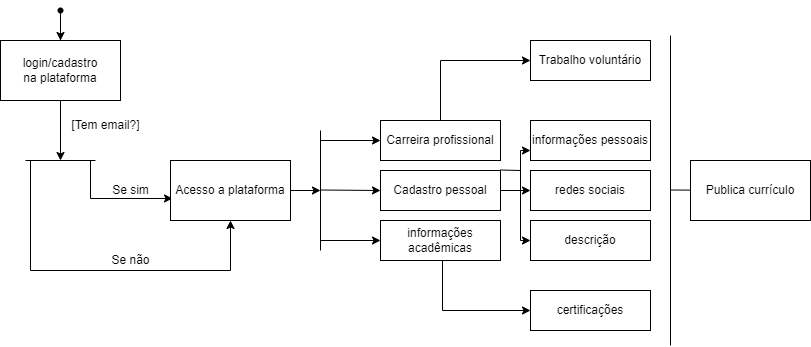

The diagram above was exported from draw.io. Its source (the exported page's mxGraphModel, read from the mxfile embedded in the PNG):
<mxGraphModel dx="1098" dy="648" grid="1" gridSize="10" guides="1" tooltips="1" connect="1" arrows="1" fold="1" page="1" pageScale="1" pageWidth="827" pageHeight="1169" math="0" shadow="0">
  <root>
    <mxCell id="0" />
    <mxCell id="1" parent="0" />
    <mxCell id="Ixzr4LLj_cnwP-CNiU-C-8" style="edgeStyle=orthogonalEdgeStyle;rounded=0;orthogonalLoop=1;jettySize=auto;html=1;" parent="1" source="Ixzr4LLj_cnwP-CNiU-C-6" target="Ixzr4LLj_cnwP-CNiU-C-9" edge="1">
      <mxGeometry relative="1" as="geometry">
        <mxPoint x="70" y="200" as="targetPoint" />
      </mxGeometry>
    </mxCell>
    <mxCell id="Ixzr4LLj_cnwP-CNiU-C-6" value="" style="shape=waypoint;sketch=0;fillStyle=solid;size=6;pointerEvents=1;points=[];fillColor=none;resizable=0;rotatable=0;perimeter=centerPerimeter;snapToPoint=1;" parent="1" vertex="1">
      <mxGeometry x="60" y="130" width="20" height="20" as="geometry" />
    </mxCell>
    <mxCell id="Ixzr4LLj_cnwP-CNiU-C-13" style="edgeStyle=orthogonalEdgeStyle;rounded=0;orthogonalLoop=1;jettySize=auto;html=1;" parent="1" source="Ixzr4LLj_cnwP-CNiU-C-9" edge="1">
      <mxGeometry relative="1" as="geometry">
        <mxPoint x="70" y="290" as="targetPoint" />
      </mxGeometry>
    </mxCell>
    <mxCell id="Ixzr4LLj_cnwP-CNiU-C-9" value="login/cadastro&lt;br&gt;na plataforma" style="rounded=0;whiteSpace=wrap;html=1;" parent="1" vertex="1">
      <mxGeometry x="10" y="170" width="120" height="60" as="geometry" />
    </mxCell>
    <mxCell id="Ixzr4LLj_cnwP-CNiU-C-11" value="[Tem email?]" style="text;html=1;align=center;verticalAlign=middle;resizable=0;points=[];autosize=1;strokeColor=none;fillColor=none;" parent="1" vertex="1">
      <mxGeometry x="70" y="240" width="90" height="30" as="geometry" />
    </mxCell>
    <mxCell id="Ixzr4LLj_cnwP-CNiU-C-15" value="" style="endArrow=none;html=1;rounded=0;" parent="1" edge="1">
      <mxGeometry width="50" height="50" relative="1" as="geometry">
        <mxPoint x="35" y="290" as="sourcePoint" />
        <mxPoint x="105" y="290" as="targetPoint" />
      </mxGeometry>
    </mxCell>
    <mxCell id="Ixzr4LLj_cnwP-CNiU-C-16" value="" style="endArrow=classic;html=1;rounded=0;entryX=0.017;entryY=0.633;entryDx=0;entryDy=0;entryPerimeter=0;" parent="1" target="Ixzr4LLj_cnwP-CNiU-C-18" edge="1">
      <mxGeometry width="50" height="50" relative="1" as="geometry">
        <mxPoint x="100" y="290" as="sourcePoint" />
        <mxPoint x="200" y="330" as="targetPoint" />
        <Array as="points">
          <mxPoint x="100" y="328" />
        </Array>
      </mxGeometry>
    </mxCell>
    <mxCell id="Ixzr4LLj_cnwP-CNiU-C-17" value="" style="endArrow=classic;html=1;rounded=0;entryX=0.5;entryY=1;entryDx=0;entryDy=0;" parent="1" target="Ixzr4LLj_cnwP-CNiU-C-18" edge="1">
      <mxGeometry width="50" height="50" relative="1" as="geometry">
        <mxPoint x="40" y="290" as="sourcePoint" />
        <mxPoint x="270" y="360" as="targetPoint" />
        <Array as="points">
          <mxPoint x="40" y="400" />
          <mxPoint x="240" y="400" />
        </Array>
      </mxGeometry>
    </mxCell>
    <mxCell id="Ixzr4LLj_cnwP-CNiU-C-20" style="edgeStyle=orthogonalEdgeStyle;rounded=0;orthogonalLoop=1;jettySize=auto;html=1;" parent="1" source="Ixzr4LLj_cnwP-CNiU-C-18" edge="1">
      <mxGeometry relative="1" as="geometry">
        <mxPoint x="330" y="320" as="targetPoint" />
      </mxGeometry>
    </mxCell>
    <mxCell id="Ixzr4LLj_cnwP-CNiU-C-18" value="Acesso a plataforma" style="rounded=0;whiteSpace=wrap;html=1;" parent="1" vertex="1">
      <mxGeometry x="180" y="290" width="120" height="60" as="geometry" />
    </mxCell>
    <mxCell id="Ixzr4LLj_cnwP-CNiU-C-21" value="" style="endArrow=none;html=1;rounded=0;" parent="1" edge="1">
      <mxGeometry width="50" height="50" relative="1" as="geometry">
        <mxPoint x="330" y="380" as="sourcePoint" />
        <mxPoint x="330" y="260" as="targetPoint" />
      </mxGeometry>
    </mxCell>
    <mxCell id="Ixzr4LLj_cnwP-CNiU-C-22" value="" style="endArrow=classic;html=1;rounded=0;" parent="1" edge="1">
      <mxGeometry width="50" height="50" relative="1" as="geometry">
        <mxPoint x="330" y="270" as="sourcePoint" />
        <mxPoint x="390" y="270" as="targetPoint" />
      </mxGeometry>
    </mxCell>
    <mxCell id="Ixzr4LLj_cnwP-CNiU-C-24" value="" style="endArrow=classic;html=1;rounded=0;" parent="1" edge="1">
      <mxGeometry width="50" height="50" relative="1" as="geometry">
        <mxPoint x="330" y="319.5" as="sourcePoint" />
        <mxPoint x="390" y="320" as="targetPoint" />
      </mxGeometry>
    </mxCell>
    <mxCell id="Ixzr4LLj_cnwP-CNiU-C-25" value="" style="endArrow=classic;html=1;rounded=0;" parent="1" edge="1">
      <mxGeometry width="50" height="50" relative="1" as="geometry">
        <mxPoint x="330" y="370" as="sourcePoint" />
        <mxPoint x="390" y="370" as="targetPoint" />
      </mxGeometry>
    </mxCell>
    <mxCell id="Ixzr4LLj_cnwP-CNiU-C-46" style="edgeStyle=orthogonalEdgeStyle;rounded=0;orthogonalLoop=1;jettySize=auto;html=1;entryX=0;entryY=0.5;entryDx=0;entryDy=0;" parent="1" source="Ixzr4LLj_cnwP-CNiU-C-26" target="Ixzr4LLj_cnwP-CNiU-C-32" edge="1">
      <mxGeometry relative="1" as="geometry">
        <mxPoint x="480" y="180" as="targetPoint" />
        <Array as="points">
          <mxPoint x="450" y="190" />
        </Array>
      </mxGeometry>
    </mxCell>
    <mxCell id="Ixzr4LLj_cnwP-CNiU-C-26" value="Carreira profissional" style="rounded=0;whiteSpace=wrap;html=1;" parent="1" vertex="1">
      <mxGeometry x="390" y="250" width="120" height="40" as="geometry" />
    </mxCell>
    <mxCell id="Ixzr4LLj_cnwP-CNiU-C-33" style="edgeStyle=orthogonalEdgeStyle;rounded=0;orthogonalLoop=1;jettySize=auto;html=1;" parent="1" source="Ixzr4LLj_cnwP-CNiU-C-29" edge="1">
      <mxGeometry relative="1" as="geometry">
        <mxPoint x="540" y="320" as="targetPoint" />
      </mxGeometry>
    </mxCell>
    <mxCell id="Ixzr4LLj_cnwP-CNiU-C-50" style="edgeStyle=orthogonalEdgeStyle;rounded=0;orthogonalLoop=1;jettySize=auto;html=1;entryX=0;entryY=0.75;entryDx=0;entryDy=0;" parent="1" source="Ixzr4LLj_cnwP-CNiU-C-29" target="Ixzr4LLj_cnwP-CNiU-C-47" edge="1">
      <mxGeometry relative="1" as="geometry" />
    </mxCell>
    <mxCell id="Ixzr4LLj_cnwP-CNiU-C-29" value="Cadastro pessoal" style="rounded=0;whiteSpace=wrap;html=1;" parent="1" vertex="1">
      <mxGeometry x="390" y="300" width="120" height="40" as="geometry" />
    </mxCell>
    <mxCell id="Ixzr4LLj_cnwP-CNiU-C-30" value="informações acadêmicas" style="rounded=0;whiteSpace=wrap;html=1;" parent="1" vertex="1">
      <mxGeometry x="390" y="350" width="120" height="40" as="geometry" />
    </mxCell>
    <mxCell id="Ixzr4LLj_cnwP-CNiU-C-32" value="Trabalho voluntário" style="rounded=0;whiteSpace=wrap;html=1;" parent="1" vertex="1">
      <mxGeometry x="540" y="170" width="120" height="40" as="geometry" />
    </mxCell>
    <mxCell id="Ixzr4LLj_cnwP-CNiU-C-34" value="certificações" style="rounded=0;whiteSpace=wrap;html=1;" parent="1" vertex="1">
      <mxGeometry x="540" y="420" width="120" height="40" as="geometry" />
    </mxCell>
    <mxCell id="Ixzr4LLj_cnwP-CNiU-C-38" value="redes sociais" style="rounded=0;whiteSpace=wrap;html=1;" parent="1" vertex="1">
      <mxGeometry x="540" y="300" width="120" height="40" as="geometry" />
    </mxCell>
    <mxCell id="Ixzr4LLj_cnwP-CNiU-C-40" value="Se sim" style="text;html=1;align=center;verticalAlign=middle;resizable=0;points=[];autosize=1;strokeColor=none;fillColor=none;" parent="1" vertex="1">
      <mxGeometry x="110" y="305" width="60" height="30" as="geometry" />
    </mxCell>
    <mxCell id="Ixzr4LLj_cnwP-CNiU-C-41" value="Se não" style="text;html=1;align=center;verticalAlign=middle;resizable=0;points=[];autosize=1;strokeColor=none;fillColor=none;" parent="1" vertex="1">
      <mxGeometry x="110" y="375" width="60" height="30" as="geometry" />
    </mxCell>
    <mxCell id="Ixzr4LLj_cnwP-CNiU-C-42" value="" style="endArrow=none;html=1;rounded=0;" parent="1" edge="1">
      <mxGeometry width="50" height="50" relative="1" as="geometry">
        <mxPoint x="680" y="475" as="sourcePoint" />
        <mxPoint x="680" y="165" as="targetPoint" />
      </mxGeometry>
    </mxCell>
    <mxCell id="Ixzr4LLj_cnwP-CNiU-C-44" value="Publica currículo" style="rounded=0;whiteSpace=wrap;html=1;" parent="1" vertex="1">
      <mxGeometry x="700" y="290" width="120" height="60" as="geometry" />
    </mxCell>
    <mxCell id="Ixzr4LLj_cnwP-CNiU-C-45" value="" style="endArrow=none;html=1;rounded=0;" parent="1" target="Ixzr4LLj_cnwP-CNiU-C-44" edge="1">
      <mxGeometry width="50" height="50" relative="1" as="geometry">
        <mxPoint x="680" y="319.5" as="sourcePoint" />
        <mxPoint x="700" y="320" as="targetPoint" />
      </mxGeometry>
    </mxCell>
    <mxCell id="Ixzr4LLj_cnwP-CNiU-C-47" value="informações pessoais" style="rounded=0;whiteSpace=wrap;html=1;" parent="1" vertex="1">
      <mxGeometry x="540" y="250" width="120" height="40" as="geometry" />
    </mxCell>
    <mxCell id="Ixzr4LLj_cnwP-CNiU-C-49" value="" style="endArrow=classic;html=1;rounded=0;entryX=0;entryY=0.5;entryDx=0;entryDy=0;" parent="1" target="Ixzr4LLj_cnwP-CNiU-C-34" edge="1">
      <mxGeometry width="50" height="50" relative="1" as="geometry">
        <mxPoint x="452" y="390" as="sourcePoint" />
        <mxPoint x="452" y="490" as="targetPoint" />
        <Array as="points">
          <mxPoint x="452" y="440" />
        </Array>
      </mxGeometry>
    </mxCell>
    <mxCell id="Ixzr4LLj_cnwP-CNiU-C-51" value="descrição" style="rounded=0;whiteSpace=wrap;html=1;" parent="1" vertex="1">
      <mxGeometry x="540" y="350" width="120" height="40" as="geometry" />
    </mxCell>
    <mxCell id="Ixzr4LLj_cnwP-CNiU-C-55" value="" style="endArrow=classic;html=1;rounded=0;entryX=0;entryY=0.5;entryDx=0;entryDy=0;" parent="1" target="Ixzr4LLj_cnwP-CNiU-C-51" edge="1">
      <mxGeometry width="50" height="50" relative="1" as="geometry">
        <mxPoint x="510" y="299.5" as="sourcePoint" />
        <mxPoint x="530" y="350" as="targetPoint" />
        <Array as="points">
          <mxPoint x="530" y="300" />
          <mxPoint x="530" y="370" />
        </Array>
      </mxGeometry>
    </mxCell>
  </root>
</mxGraphModel>